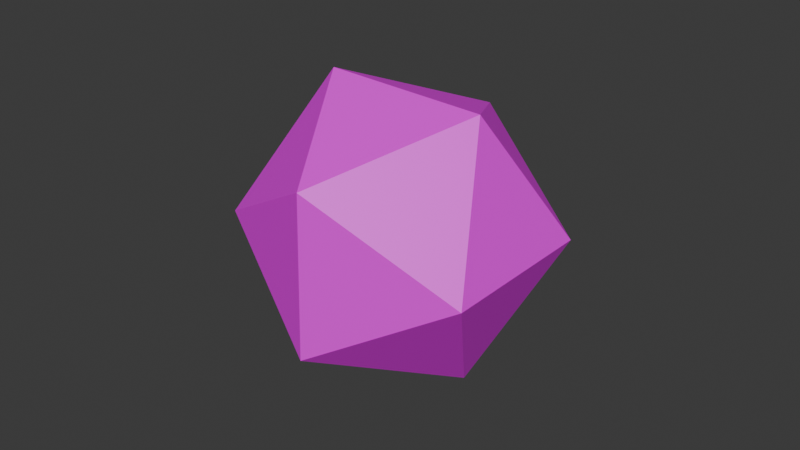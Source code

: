 # Source: D20.blend  (saved by Blender 4.0.36; exported with 4.5.12 LTS)
import bpy
from mathutils import Matrix  # noqa: F401  (used for matrix-valued properties, if any)

bpy.ops.wm.read_factory_settings(use_empty=True)
scene = bpy.context.scene
scene.name = 'Scene'

# ---- collections
col_collection = bpy.data.collections.new('Collection'); scene.collection.children.link(col_collection)

# ---- images (referenced by path relative to the original .blend; pixels are not part of the script)
import os
ASSET_DIR = os.environ.get("B2B_ASSET_DIR", "")  # directory of the original .blend (textures are referenced by path, not embedded)
HERE = os.path.dirname(os.path.abspath(__file__))  # packed textures are extracted next to this script under _unpacked/

def load_image(name, relpath, width, height, colorspace="sRGB"):
    """Load a texture the original file referenced (path relative to the .blend, or extracted next to this script)."""
    p = next((c for c in (os.path.join(HERE, relpath), os.path.join(ASSET_DIR, relpath)) if relpath and os.path.exists(c)), "")
    if p:
        img = bpy.data.images.load(p, check_existing=True)
        img.name = name
    else:  # same state as the original file: an image datablock whose file is absent (Cycles renders it pink)
        img = bpy.data.images.new(name, width, height)
        img.source = "FILE"
        img.filepath = "//" + (relpath or name)
    img.colorspace_settings.name = colorspace
    return img
img_d20_texture_png = load_image('D20 texture.png', 'D20 texture.png', 1024, 1024, 'sRGB')

# ---- materials (node trees are filled in below, after node groups)
mat_material_001 = bpy.data.materials.new('Material.001')
mat_material_001.use_transparent_shadow = False

# ---- material node trees
mat_material_001.use_nodes = True; mat_material_001.node_tree.nodes.clear()
_N = mat_material_001.node_tree.nodes; _L = mat_material_001.node_tree.links
n0 = _N.new('ShaderNodeBsdfPrincipled'); n0.name = 'Principled BSDF'; n0.location = (10, 300)
n0.inputs[3].default_value = 1.45
n1 = _N.new('ShaderNodeOutputMaterial'); n1.name = 'Material Output'; n1.location = (300, 300)
n2 = _N.new('ShaderNodeTexImage'); n2.name = 'Image Texture'; n2.location = (-280, 280)
n2.image = img_d20_texture_png
_L.new(n0.outputs[0], n1.inputs[0])
_L.new(n2.outputs[0], n0.inputs[0])
n1.is_active_output = True

# ---- world
world_world = bpy.data.worlds.new('World'); scene.world = world_world
world_world.use_nodes = True; world_world.node_tree.nodes.clear()
_N = world_world.node_tree.nodes; _L = world_world.node_tree.links
n0 = _N.new('ShaderNodeOutputWorld'); n0.name = 'World Output'; n0.location = (300, 300)
n1 = _N.new('ShaderNodeBackground'); n1.name = 'Background'; n1.location = (10, 300)
n1.inputs[0].default_value = (0.05088, 0.05088, 0.05088, 1.0)
_L.new(n1.outputs[0], n0.inputs[0])
n0.is_active_output = True
world_world.color = (0.05088, 0.05088, 0.05088)
world_world.use_sun_shadow = False
world_world.sun_shadow_jitter_overblur = 0.0

# ---- meshes
me_icosphere_007 = bpy.data.meshes.new('Icosphere.007')
me_icosphere_007.from_pydata([(0.0, 0.0, -1.0), (0.7236, -0.5257, -0.4472), (-0.2764, -0.8506, -0.4472), (-0.8944, 0.0, -0.4472), (-0.2764, 0.8506, -0.4472), (0.7236, 0.5257, -0.4472), (0.2764, -0.8506, 0.4472), (-0.7236, -0.5257, 0.4472), (-0.7236, 0.5257, 0.4472), (0.2764, 0.8506, 0.4472), (0.8944, 0.0, 0.4472), (0.0, 0.0, 1.0)], [], [(0, 1, 2), (1, 0, 5), (0, 2, 3), (0, 3, 4), (0, 4, 5), (1, 5, 10), (2, 1, 6), (3, 2, 7), (4, 3, 8), (5, 4, 9), (1, 10, 6), (2, 6, 7), (3, 7, 8), (4, 8, 9), (5, 9, 10), (6, 10, 11), (7, 6, 11), (8, 7, 11), (9, 8, 11), (10, 9, 11)])
_uv = me_icosphere_007.uv_layers.new(name='UVMap')
_uv.uv.foreach_set('vector', [6.874e-05, 0.8181, 0.1575, 0.7272, 0.1575, 0.909, 0.1575, 0.7272, 6.873e-05, 0.6363, 0.1575, 0.5454, 6.87e-05, 0.09097, 0.1575, 6.865e-05, 0.1575, 0.1819, 6.871e-05, 0.2728, 0.1575, 0.1819, 0.1575, 0.3637, 6.872e-05, 0.4546, 0.1575, 0.3637, 0.1575, 0.5454, 0.1575, 0.7272, 0.1575, 0.5454, 0.3149, 0.6363, 0.1575, 0.909, 0.1575, 0.7272, 0.3149, 0.8181, 0.1575, 0.1819, 0.1575, 6.865e-05, 0.3149, 0.09097, 0.1575, 0.3637, 0.1575, 0.1819, 0.3149, 0.2728, 0.1575, 0.5454, 0.1575, 0.3637, 0.3149, 0.4546, 0.1575, 0.7272, 0.3149, 0.6363, 0.3149, 0.8181, 0.1575, 0.909, 0.3149, 0.8181, 0.3149, 0.9999, 0.1575, 0.1819, 0.3149, 0.09097, 0.3149, 0.2728, 0.1575, 0.3637, 0.3149, 0.2728, 0.3149, 0.4546, 0.1575, 0.5454, 0.3149, 0.4546, 0.3149, 0.6363, 0.3149, 0.8181, 0.3149, 0.6363, 0.4724, 0.7272, 0.3149, 0.9999, 0.3149, 0.8181, 0.4724, 0.909, 0.3149, 0.2728, 0.3149, 0.09097, 0.4724, 0.1819, 0.3149, 0.4546, 0.3149, 0.2728, 0.4724, 0.3637, 0.3149, 0.6363, 0.3149, 0.4546, 0.4724, 0.5454])
me_icosphere_007.materials.append(mat_material_001)
me_icosphere_007.update()

# ---- objects
ob_icosphere = bpy.data.objects.new('Icosphere', me_icosphere_007)

# ---- transforms, parenting, visibility, modifiers, constraints
ob_icosphere.location = (0.0, 0.0, 0.0)
ob_icosphere.rotation_euler = (0.0, -0.5236, 0.0)

# ---- collection membership
col_collection.objects.link(ob_icosphere)

# ---- scene / render settings (as saved in the file)
scene.frame_start = 1; scene.frame_end = 250; scene.frame_set(1)
scene.render.engine = 'BLENDER_EEVEE_NEXT'
scene.cycles.sampling_pattern = 'TABULATED_SOBOL'
bpy.context.view_layer.update()

# ---- added for rendering (the .blend has no active camera and no usable light): camera, sun
cam_auto = bpy.data.cameras.new('AutoCamera')
cam_auto.lens = 50.0
cam_auto.sensor_width = 36.0
cam_auto.clip_end = 1000.0
ob_auto_camera = bpy.data.objects.new('AutoCamera', cam_auto)
scene.collection.objects.link(ob_auto_camera)
ob_auto_camera.location = (3.73441, -4.4813, 2.98753)
ob_auto_camera.rotation_euler = (1.09748, -7.21219e-08, 0.694738)
scene.camera = ob_auto_camera
light_auto_sun = bpy.data.lights.new('AutoSun', 'SUN')
light_auto_sun.energy = 3.0
light_auto_sun.angle = 0.0523599
ob_auto_sun = bpy.data.objects.new('AutoSun', light_auto_sun)
scene.collection.objects.link(ob_auto_sun)
ob_auto_sun.rotation_euler = (0.872665, 0.174533, 0.523599)
bpy.context.view_layer.update()
